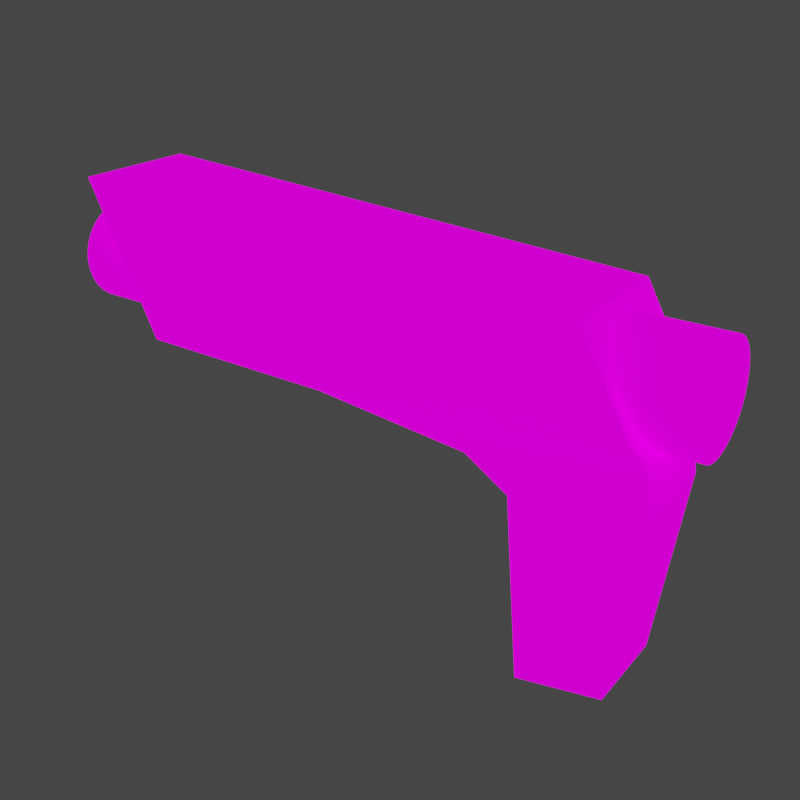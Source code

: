 # Source: Thunderbolt.blend  (saved by Blender 2.80.74; exported with 4.5.12 LTS)
import bpy
from mathutils import Matrix  # noqa: F401  (used for matrix-valued properties, if any)

bpy.ops.wm.read_factory_settings(use_empty=True)
scene = bpy.context.scene
scene.name = 'Scene'

# ---- collections
col_collection = bpy.data.collections.new('Collection'); scene.collection.children.link(col_collection)

# ---- images (referenced by path relative to the original .blend; pixels are not part of the script)
import os
ASSET_DIR = os.environ.get("B2B_ASSET_DIR", "")  # directory of the original .blend (textures are referenced by path, not embedded)
HERE = os.path.dirname(os.path.abspath(__file__))  # packed textures are extracted next to this script under _unpacked/

def load_image(name, relpath, width, height, colorspace="sRGB"):
    """Load a texture the original file referenced (path relative to the .blend, or extracted next to this script)."""
    p = next((c for c in (os.path.join(HERE, relpath), os.path.join(ASSET_DIR, relpath)) if relpath and os.path.exists(c)), "")
    if p:
        img = bpy.data.images.load(p, check_existing=True)
        img.name = name
    else:  # same state as the original file: an image datablock whose file is absent (Cycles renders it pink)
        img = bpy.data.images.new(name, width, height)
        img.source = "FILE"
        img.filepath = "//" + (relpath or name)
    img.colorspace_settings.name = colorspace
    return img
img_thunderbolt_png = load_image('THUNDERBOLT.png', 'THUNDERBOLT.png', 1024, 1024, 'sRGB')

# ---- materials (node trees are filled in below, after node groups)
mat_material = bpy.data.materials.new('Material')
mat_material.use_transparent_shadow = False

# ---- material node trees
mat_material.use_nodes = True; mat_material.node_tree.nodes.clear()
_N = mat_material.node_tree.nodes; _L = mat_material.node_tree.links
n0 = _N.new('ShaderNodeOutputMaterial'); n0.name = 'Material Output'; n0.location = (292, 328)
n1 = _N.new('ShaderNodeBsdfPrincipled'); n1.name = 'Principled BSDF'; n1.location = (10, 300)
n1.distribution = 'GGX'
n1.subsurface_method = 'BURLEY'
n1.inputs[2].default_value = 0.0
n1.inputs[3].default_value = 1.45
n1.inputs[13].default_value = 0.0
n1.inputs[28].default_value = 1.0
n2 = _N.new('ShaderNodeTexImage'); n2.name = 'Image Texture'; n2.location = (-278, 220)
n2.image = img_thunderbolt_png
_L.new(n1.outputs[0], n0.inputs[0])
_L.new(n2.outputs[0], n1.inputs[0])
_L.new(n2.outputs[0], n1.inputs[27])
n0.is_active_output = True

# ---- world
world_world = bpy.data.worlds.new('World'); scene.world = world_world
world_world.use_nodes = True; world_world.node_tree.nodes.clear()
_N = world_world.node_tree.nodes; _L = world_world.node_tree.links
n0 = _N.new('ShaderNodeOutputWorld'); n0.name = 'World Output'; n0.location = (300, 300)
n1 = _N.new('ShaderNodeBackground'); n1.name = 'Background'; n1.location = (10, 300)
n1.inputs[0].default_value = (0.05088, 0.05088, 0.05088, 1.0)
_L.new(n1.outputs[0], n0.inputs[0])
n0.is_active_output = True
world_world.color = (0.05088, 0.05088, 0.05088)
world_world.use_sun_shadow = False
world_world.sun_shadow_jitter_overblur = 0.0

# ---- cameras
cam_camera = bpy.data.cameras.new('Camera')
cam_camera.clip_end = 100.0
cam_camera.ortho_scale = 7.314

# ---- meshes
me_cylinder_001 = bpy.data.meshes.new('Cylinder.001')
me_cylinder_001.from_pydata([(0.0001842, 5.482, 1.241), (0.0001842, -5.383, 1.241), (0.1658, 5.482, 1.224), (0.1658, -5.383, 1.224), (0.325, 5.482, 1.176), (0.325, -5.383, 1.176), (0.4717, 5.482, 1.098), (0.4717, -5.383, 1.098), (0.6003, 5.482, 0.992), (0.6003, -5.383, 0.992), (0.7059, 5.482, 0.8634), (0.7059, -5.383, 0.8634), (0.7843, 5.482, 0.7167), (0.7843, -5.383, 0.7167), (0.8326, 5.482, 0.5575), (0.8326, -5.383, 0.5575), (0.8489, 5.482, 0.3919), (0.8489, -5.383, 0.3919), (0.8326, 5.482, 0.2263), (0.8326, -5.383, 0.2263), (0.7843, 5.482, 0.06713), (0.7843, -5.383, 0.06714), (0.7059, 5.482, -0.0796), (0.7059, -5.383, -0.07959), (0.6003, 5.482, -0.2082), (0.6003, -5.383, -0.2082), (0.4717, 5.482, -0.3138), (0.4717, -5.383, -0.3138), (0.325, 5.482, -0.3922), (0.325, -5.383, -0.3922), (0.1658, 5.482, -0.4405), (0.1658, -5.383, -0.4405), (0.0001839, 5.482, -0.4568), (0.0001839, -5.383, -0.4568), (-0.1654, 5.482, -0.4405), (-0.1654, -5.383, -0.4405), (-0.3246, 5.482, -0.3922), (-0.3246, -5.383, -0.3922), (-0.4713, 5.482, -0.3138), (-0.4713, -5.383, -0.3138), (-0.5999, 5.482, -0.2082), (-0.5999, -5.383, -0.2082), (-0.7055, 5.482, -0.07959), (-0.7055, -5.383, -0.07959), (-0.7839, 5.482, 0.06714), (-0.7839, -5.383, 0.06714), (-0.8322, 5.482, 0.2263), (-0.8322, -5.383, 0.2263), (-0.8485, 5.482, 0.3919), (-0.8485, -5.383, 0.3919), (-0.8322, 5.482, 0.5575), (-0.8322, -5.383, 0.5575), (-0.7839, 5.482, 0.7167), (-0.7839, -5.383, 0.7167), (-0.7055, 5.482, 0.8634), (-0.7055, -5.383, 0.8634), (-0.5999, 5.482, 0.992), (-0.5999, -5.383, 0.992), (-0.4713, 5.482, 1.098), (-0.4713, -5.383, 1.098), (-0.3246, 5.482, 1.176), (-0.3246, -5.383, 1.176), (-0.1654, 5.482, 1.224), (-0.1654, -5.383, 1.224), (-1.024, -3.661, -0.5966), (-1.024, -4.904, 1.926), (1.025, -3.661, -0.5966), (1.025, -4.904, 1.926), (-1.024, 4.675, 0.01242), (-1.024, 3.903, 1.416), (1.025, 4.675, 0.01242), (1.025, 3.903, 1.416), (-0.7577, 4.88, -0.4656), (-0.7577, -0.4536, -0.7708), (0.758, -0.4536, -0.7708), (0.758, 4.88, -0.4656), (-0.7577, 4.98, -1.133), (0.758, 4.98, -1.133), (-0.7577, 2.167, -1.035), (0.758, 2.167, -1.035), (-0.7577, 3.152, -4.525), (-0.7577, 4.56, -4.264), (0.758, 4.56, -4.264), (0.758, 3.152, -4.525), (-0.7577, 2.884, -1.492), (0.758, 2.884, -1.492)], [], [(0, 1, 3, 2), (2, 3, 5, 4), (4, 5, 7, 6), (6, 7, 9, 8), (8, 9, 11, 10), (10, 11, 13, 12), (12, 13, 15, 14), (14, 15, 17, 16), (16, 17, 19, 18), (18, 19, 21, 20), (20, 21, 23, 22), (22, 23, 25, 24), (24, 25, 27, 26), (26, 27, 29, 28), (28, 29, 31, 30), (30, 31, 33, 32), (32, 33, 35, 34), (34, 35, 37, 36), (36, 37, 39, 38), (38, 39, 41, 40), (40, 41, 43, 42), (42, 43, 45, 44), (44, 45, 47, 46), (46, 47, 49, 48), (48, 49, 51, 50), (50, 51, 53, 52), (52, 53, 55, 54), (54, 55, 57, 56), (56, 57, 59, 58), (58, 59, 61, 60), (3, 1, 63, 61, 59, 57, 55, 53, 51, 49, 47, 45, 43, 41, 39, 37, 35, 33, 31, 29, 27, 25, 23, 21, 19, 17, 15, 13, 11, 9, 7, 5), (60, 61, 63, 62), (62, 63, 1, 0), (0, 2, 4, 6, 8, 10, 12, 14, 16, 18, 20, 22, 24, 26, 28, 30, 32, 34, 36, 38, 40, 42, 44, 46, 48, 50, 52, 54, 56, 58, 60, 62), (70, 71, 67, 66), (66, 67, 65, 64), (66, 64, 73, 74), (71, 69, 65, 67), (69, 71, 70, 68), (64, 65, 69, 68), (72, 75, 77, 76), (64, 68, 72, 73), (68, 70, 75, 72), (70, 66, 74, 75), (78, 76, 81, 80, 84), (75, 74, 79, 77), (72, 76, 78, 73), (73, 78, 79, 74), (80, 81, 82, 83), (85, 84, 80, 83), (76, 77, 82, 81), (77, 79, 85, 83, 82), (79, 78, 84, 85)])
_uv = me_cylinder_001.uv_layers.new(name='UVMap')
_uv.uv.foreach_set('vector', [0.7768, 0.5511, 0.7768, 0.02626, 0.7848, 0.02629, 0.7848, 0.5511, 0.7848, 0.5511, 0.7848, 0.02629, 0.7925, 0.02638, 0.7925, 0.5512, 0.7925, 0.5512, 0.7925, 0.02638, 0.7996, 0.02652, 0.7996, 0.5513, 0.7996, 0.5513, 0.7996, 0.02652, 0.8058, 0.02671, 0.8058, 0.5515, 0.9392, 0.5515, 0.9392, 0.0263, 0.9451, 0.02629, 0.9451, 0.5514, 0.9451, 0.5514, 0.9451, 0.02629, 0.952, 0.02627, 0.952, 0.5514, 0.952, 0.5514, 0.952, 0.02627, 0.9596, 0.02626, 0.9596, 0.5514, 0.9596, 0.5514, 0.9596, 0.02626, 0.9676, 0.02626, 0.9676, 0.5514, 0.9676, 0.5514, 0.9676, 0.02626, 0.9756, 0.02626, 0.9756, 0.5514, 0.9756, 0.5514, 0.9756, 0.02626, 0.9834, 0.02627, 0.9834, 0.5514, 0.9834, 0.5514, 0.9834, 0.02627, 0.9906, 0.02628, 0.9906, 0.5514, 0.9906, 0.5514, 0.9906, 0.02628, 0.9971, 0.02629, 0.9971, 0.5515, 0.8696, 0.02678, 0.8696, 0.5514, 0.8634, 0.5512, 0.8634, 0.02656, 0.8634, 0.02656, 0.8634, 0.5512, 0.8563, 0.5511, 0.8563, 0.0264, 0.8563, 0.0264, 0.8563, 0.5511, 0.8486, 0.551, 0.8486, 0.02629, 0.8486, 0.02629, 0.8486, 0.551, 0.8406, 0.5509, 0.8406, 0.02626, 0.8406, 0.02626, 0.8406, 0.5509, 0.8326, 0.551, 0.8326, 0.02629, 0.8326, 0.02629, 0.8326, 0.551, 0.8249, 0.5511, 0.8249, 0.0264, 0.8249, 0.0264, 0.8249, 0.5511, 0.8178, 0.5512, 0.8178, 0.02656, 0.8178, 0.02656, 0.8178, 0.5512, 0.8116, 0.5514, 0.8116, 0.02678, 0.9334, 0.02627, 0.9334, 0.5514, 0.9269, 0.5514, 0.9269, 0.02628, 0.9269, 0.02628, 0.9269, 0.5514, 0.9196, 0.5515, 0.9196, 0.0263, 0.9196, 0.0263, 0.9196, 0.5515, 0.9118, 0.5515, 0.9118, 0.0263, 0.9118, 0.0263, 0.9118, 0.5515, 0.9038, 0.5515, 0.9038, 0.0263, 0.9038, 0.0263, 0.9038, 0.5515, 0.8959, 0.5515, 0.8959, 0.0263, 0.8959, 0.0263, 0.8959, 0.5515, 0.8883, 0.5514, 0.8883, 0.02629, 0.8883, 0.02629, 0.8883, 0.5514, 0.8814, 0.5514, 0.8814, 0.02628, 0.8814, 0.02628, 0.8814, 0.5514, 0.8754, 0.5514, 0.8754, 0.02626, 0.7478, 0.5515, 0.7478, 0.02671, 0.754, 0.02652, 0.754, 0.5513, 0.754, 0.5513, 0.754, 0.02652, 0.7611, 0.02638, 0.7611, 0.5512, 0.8755, 0.6317, 0.874, 0.6238, 0.874, 0.6158, 0.8755, 0.6079, 0.8785, 0.6005, 0.8828, 0.5938, 0.8883, 0.5882, 0.8948, 0.5838, 0.902, 0.5807, 0.9097, 0.5792, 0.9175, 0.5792, 0.9252, 0.5809, 0.9324, 0.584, 0.9389, 0.5885, 0.9444, 0.5942, 0.9488, 0.6009, 0.9517, 0.6083, 0.9533, 0.6162, 0.9533, 0.6243, 0.9517, 0.6322, 0.9488, 0.6396, 0.9444, 0.6462, 0.9389, 0.6519, 0.9324, 0.6563, 0.9252, 0.6593, 0.9175, 0.6609, 0.9097, 0.6608, 0.902, 0.6592, 0.8948, 0.6561, 0.8883, 0.6516, 0.8828, 0.6459, 0.8785, 0.6392, 0.7611, 0.5512, 0.7611, 0.02638, 0.7688, 0.02629, 0.7688, 0.5511, 0.7688, 0.5511, 0.7688, 0.02629, 0.7768, 0.02626, 0.7768, 0.5511, 0.7849, 0.6161, 0.7865, 0.6082, 0.7895, 0.6007, 0.794, 0.594, 0.7996, 0.5884, 0.8062, 0.5839, 0.8136, 0.5808, 0.8214, 0.5792, 0.8294, 0.5792, 0.8372, 0.5808, 0.8446, 0.5838, 0.8513, 0.5883, 0.8569, 0.594, 0.8613, 0.6006, 0.8644, 0.6081, 0.8659, 0.6159, 0.8659, 0.624, 0.8644, 0.6319, 0.8613, 0.6393, 0.8569, 0.646, 0.8513, 0.6517, 0.8446, 0.6562, 0.8372, 0.6593, 0.8294, 0.6608, 0.8214, 0.6609, 0.8136, 0.6593, 0.8062, 0.6562, 0.7996, 0.6518, 0.794, 0.6461, 0.7895, 0.6394, 0.7865, 0.632, 0.7849, 0.6241, 0.5268, 0.2371, 0.4964, 0.3082, 0.07524, 0.3749, 0.123, 0.2478, 0.03118, 0.9712, 0.03118, 0.8384, 0.1302, 0.8384, 0.1302, 0.9712, 0.3915, 0.9335, 0.2924, 0.9335, 0.3053, 0.7783, 0.3786, 0.7783, 0.03118, 0.4121, 0.1302, 0.4121, 0.1302, 0.8384, 0.03118, 0.8384, 0.665, 0.8735, 0.566, 0.8735, 0.566, 0.8016, 0.665, 0.8016, 0.5971, 0.07641, 0.7152, 0.009389, 0.7152, 0.4358, 0.6497, 0.477, 0.6522, 0.7774, 0.5789, 0.7774, 0.5789, 0.7448, 0.6522, 0.7448, 0.5971, 0.07641, 0.6497, 0.477, 0.6266, 0.4882, 0.597, 0.2317, 0.665, 0.8016, 0.566, 0.8016, 0.5789, 0.7774, 0.6522, 0.7774, 0.5268, 0.2371, 0.123, 0.2478, 0.2764, 0.2234, 0.5343, 0.2125, 0.5916, 0.3589, 0.5947, 0.4949, 0.4426, 0.4834, 0.4262, 0.4162, 0.5716, 0.3948, 0.5343, 0.2125, 0.2764, 0.2234, 0.4011, 0.1982, 0.536, 0.18, 0.6266, 0.4882, 0.5947, 0.4949, 0.5916, 0.3589, 0.597, 0.2317, 0.3053, 0.7783, 0.3053, 0.6512, 0.3786, 0.6512, 0.3786, 0.7783, 0.3053, 0.4701, 0.3053, 0.4027, 0.3786, 0.4027, 0.3786, 0.4701, 0.3053, 0.4701, 0.3786, 0.4701, 0.3786, 0.6156, 0.3053, 0.6156, 0.6522, 0.7448, 0.5789, 0.7448, 0.5789, 0.5971, 0.6522, 0.5971, 0.536, 0.18, 0.4011, 0.1982, 0.4334, 0.1728, 0.4318, 0.0258, 0.5008, 0.03157, 0.3786, 0.6512, 0.3053, 0.6512, 0.3053, 0.6156, 0.3786, 0.6156])
me_cylinder_001.materials.append(mat_material)
me_cylinder_001.use_remesh_preserve_volume = False
me_cylinder_001.use_remesh_preserve_attributes = False
me_cylinder_001.use_mirror_vertex_groups = False
me_cylinder_001.update()

# ---- objects
ob_camera = bpy.data.objects.new('Camera', cam_camera)
ob_cylinder_001 = bpy.data.objects.new('Cylinder.001', me_cylinder_001)

# ---- transforms, parenting, visibility, modifiers, constraints
ob_camera.location = (12.56, 9.43, 6.271)
ob_camera.rotation_euler = (1.132, -0.0001375, 8.471)
ob_camera.lock_rotations_4d = False
ob_camera.empty_display_type = 'ARROWS'
ob_camera.color = (0.0, 0.0, 0.0, 0.0)
ob_camera.display_type = 'WIRE'
ob_camera.lineart.crease_threshold = 0.0
ob_cylinder_001.location = (0.0, 0.0, 0.0)
ob_cylinder_001.lineart.crease_threshold = 0.0

# ---- collection membership
col_collection.objects.link(ob_camera)
col_collection.objects.link(ob_cylinder_001)

# ---- scene / render settings (as saved in the file)
scene.camera = ob_camera
scene.frame_start = 1; scene.frame_end = 250; scene.frame_set(1)
scene.render.engine = 'BLENDER_EEVEE_NEXT'
scene.render.image_settings.color_depth = '16'
scene.render.image_settings.compression = 0
scene.render.resolution_x = 128
scene.render.resolution_y = 128
scene.render.film_transparent = True
scene.cycles.use_denoising = False
scene.cycles.samples = 128
scene.cycles.sampling_pattern = 'TABULATED_SOBOL'
scene.cycles.use_adaptive_sampling = False
scene.cycles.use_light_tree = False
scene.eevee.taa_render_samples = 512
scene.eevee.use_taa_reprojection = False
scene.view_settings.view_transform = 'Filmic'
bpy.context.view_layer.update()
